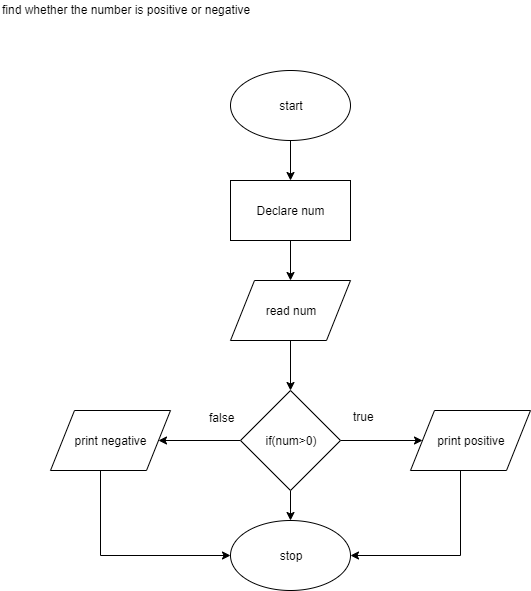

The diagram above was exported from draw.io. Its source (the exported page's mxGraphModel, read from the mxfile embedded in the PNG):
<mxGraphModel dx="1024" dy="1521" grid="1" gridSize="10" guides="1" tooltips="1" connect="1" arrows="1" fold="1" page="1" pageScale="1" pageWidth="827" pageHeight="1169" math="0" shadow="0">
  <root>
    <mxCell id="0" />
    <mxCell id="1" parent="0" />
    <mxCell id="MLleonSQAHZbL7vslICg-6" value="" style="edgeStyle=orthogonalEdgeStyle;rounded=0;orthogonalLoop=1;jettySize=auto;html=1;" edge="1" parent="1" source="MLleonSQAHZbL7vslICg-1" target="MLleonSQAHZbL7vslICg-2">
      <mxGeometry relative="1" as="geometry" />
    </mxCell>
    <mxCell id="MLleonSQAHZbL7vslICg-1" value="start" style="ellipse;whiteSpace=wrap;html=1;" vertex="1" parent="1">
      <mxGeometry x="320" y="30" width="120" height="70" as="geometry" />
    </mxCell>
    <mxCell id="MLleonSQAHZbL7vslICg-7" value="" style="edgeStyle=orthogonalEdgeStyle;rounded=0;orthogonalLoop=1;jettySize=auto;html=1;" edge="1" parent="1" source="MLleonSQAHZbL7vslICg-2" target="MLleonSQAHZbL7vslICg-3">
      <mxGeometry relative="1" as="geometry" />
    </mxCell>
    <mxCell id="MLleonSQAHZbL7vslICg-2" value="Declare num" style="rounded=0;whiteSpace=wrap;html=1;" vertex="1" parent="1">
      <mxGeometry x="320" y="140" width="120" height="60" as="geometry" />
    </mxCell>
    <mxCell id="MLleonSQAHZbL7vslICg-8" value="" style="edgeStyle=orthogonalEdgeStyle;rounded=0;orthogonalLoop=1;jettySize=auto;html=1;" edge="1" parent="1" source="MLleonSQAHZbL7vslICg-3" target="MLleonSQAHZbL7vslICg-4">
      <mxGeometry relative="1" as="geometry" />
    </mxCell>
    <mxCell id="MLleonSQAHZbL7vslICg-3" value="read num" style="shape=parallelogram;perimeter=parallelogramPerimeter;whiteSpace=wrap;html=1;" vertex="1" parent="1">
      <mxGeometry x="320" y="240" width="120" height="60" as="geometry" />
    </mxCell>
    <mxCell id="MLleonSQAHZbL7vslICg-9" value="" style="edgeStyle=orthogonalEdgeStyle;rounded=0;orthogonalLoop=1;jettySize=auto;html=1;" edge="1" parent="1" source="MLleonSQAHZbL7vslICg-4" target="MLleonSQAHZbL7vslICg-5">
      <mxGeometry relative="1" as="geometry" />
    </mxCell>
    <mxCell id="MLleonSQAHZbL7vslICg-11" value="" style="edgeStyle=orthogonalEdgeStyle;rounded=0;orthogonalLoop=1;jettySize=auto;html=1;" edge="1" parent="1" source="MLleonSQAHZbL7vslICg-4" target="MLleonSQAHZbL7vslICg-15">
      <mxGeometry relative="1" as="geometry">
        <mxPoint x="510" y="400" as="targetPoint" />
      </mxGeometry>
    </mxCell>
    <mxCell id="MLleonSQAHZbL7vslICg-13" value="" style="edgeStyle=orthogonalEdgeStyle;rounded=0;orthogonalLoop=1;jettySize=auto;html=1;" edge="1" parent="1" source="MLleonSQAHZbL7vslICg-4" target="MLleonSQAHZbL7vslICg-14">
      <mxGeometry relative="1" as="geometry">
        <mxPoint x="250" y="400" as="targetPoint" />
      </mxGeometry>
    </mxCell>
    <mxCell id="MLleonSQAHZbL7vslICg-4" value="if(num&amp;gt;0)" style="rhombus;whiteSpace=wrap;html=1;" vertex="1" parent="1">
      <mxGeometry x="330" y="350" width="100" height="100" as="geometry" />
    </mxCell>
    <mxCell id="MLleonSQAHZbL7vslICg-5" value="stop" style="ellipse;whiteSpace=wrap;html=1;" vertex="1" parent="1">
      <mxGeometry x="320" y="480" width="120" height="70" as="geometry" />
    </mxCell>
    <mxCell id="MLleonSQAHZbL7vslICg-21" value="" style="edgeStyle=orthogonalEdgeStyle;rounded=0;orthogonalLoop=1;jettySize=auto;html=1;entryX=0;entryY=0.5;entryDx=0;entryDy=0;" edge="1" parent="1" source="MLleonSQAHZbL7vslICg-14" target="MLleonSQAHZbL7vslICg-5">
      <mxGeometry relative="1" as="geometry">
        <mxPoint x="200" y="510" as="targetPoint" />
        <Array as="points">
          <mxPoint x="190" y="515" />
        </Array>
      </mxGeometry>
    </mxCell>
    <mxCell id="MLleonSQAHZbL7vslICg-14" value="print negative" style="shape=parallelogram;perimeter=parallelogramPerimeter;whiteSpace=wrap;html=1;" vertex="1" parent="1">
      <mxGeometry x="140" y="370" width="120" height="60" as="geometry" />
    </mxCell>
    <mxCell id="MLleonSQAHZbL7vslICg-19" value="" style="edgeStyle=orthogonalEdgeStyle;rounded=0;orthogonalLoop=1;jettySize=auto;html=1;entryX=1;entryY=0.5;entryDx=0;entryDy=0;" edge="1" parent="1" source="MLleonSQAHZbL7vslICg-15" target="MLleonSQAHZbL7vslICg-5">
      <mxGeometry relative="1" as="geometry">
        <mxPoint x="560" y="510" as="targetPoint" />
        <Array as="points">
          <mxPoint x="550" y="515" />
        </Array>
      </mxGeometry>
    </mxCell>
    <mxCell id="MLleonSQAHZbL7vslICg-15" value="print positive" style="shape=parallelogram;perimeter=parallelogramPerimeter;whiteSpace=wrap;html=1;" vertex="1" parent="1">
      <mxGeometry x="500" y="370" width="120" height="60" as="geometry" />
    </mxCell>
    <mxCell id="MLleonSQAHZbL7vslICg-16" value="true" style="text;html=1;resizable=0;points=[];autosize=1;align=left;verticalAlign=top;spacingTop=-4;" vertex="1" parent="1">
      <mxGeometry x="441" y="367" width="40" height="20" as="geometry" />
    </mxCell>
    <mxCell id="MLleonSQAHZbL7vslICg-17" value="false" style="text;html=1;resizable=0;points=[];autosize=1;align=left;verticalAlign=top;spacingTop=-4;" vertex="1" parent="1">
      <mxGeometry x="297" y="368" width="40" height="20" as="geometry" />
    </mxCell>
    <mxCell id="MLleonSQAHZbL7vslICg-24" value="find whether the number is positive or negative" style="text;html=1;resizable=0;points=[];autosize=1;align=left;verticalAlign=top;spacingTop=-4;" vertex="1" parent="1">
      <mxGeometry x="90" y="-40" width="260" height="20" as="geometry" />
    </mxCell>
  </root>
</mxGraphModel>